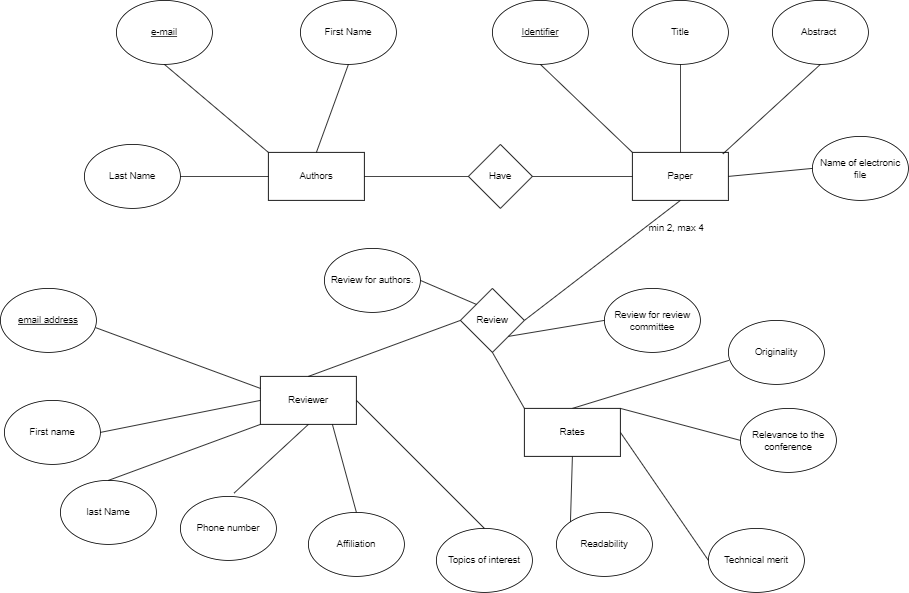

The diagram above was exported from draw.io. Its source (the exported page's mxGraphModel, read from the mxfile embedded in the PNG):
<mxGraphModel dx="1668" dy="537" grid="1" gridSize="10" guides="1" tooltips="1" connect="1" arrows="1" fold="1" page="1" pageScale="1" pageWidth="850" pageHeight="1100" math="0" shadow="0">
  <root>
    <mxCell id="0" />
    <mxCell id="1" parent="0" />
    <mxCell id="zqZopTpQVkexcX6rCxnn-1" value="Authors" style="rounded=0;whiteSpace=wrap;html=1;" parent="1" vertex="1">
      <mxGeometry x="-90" y="240" width="120" height="60" as="geometry" />
    </mxCell>
    <mxCell id="zqZopTpQVkexcX6rCxnn-2" value="Last Name" style="ellipse;whiteSpace=wrap;html=1;" parent="1" vertex="1">
      <mxGeometry x="-320" y="230" width="120" height="80" as="geometry" />
    </mxCell>
    <mxCell id="zqZopTpQVkexcX6rCxnn-3" value="First Name" style="ellipse;whiteSpace=wrap;html=1;" parent="1" vertex="1">
      <mxGeometry x="-50" y="50" width="120" height="80" as="geometry" />
    </mxCell>
    <mxCell id="zqZopTpQVkexcX6rCxnn-4" value="&lt;u&gt;e-mail&lt;/u&gt;" style="ellipse;whiteSpace=wrap;html=1;" parent="1" vertex="1">
      <mxGeometry x="-280" y="50" width="120" height="80" as="geometry" />
    </mxCell>
    <mxCell id="zqZopTpQVkexcX6rCxnn-5" value="" style="endArrow=none;html=1;rounded=0;entryX=0.5;entryY=1;entryDx=0;entryDy=0;exitX=0.5;exitY=0;exitDx=0;exitDy=0;" parent="1" source="zqZopTpQVkexcX6rCxnn-1" target="zqZopTpQVkexcX6rCxnn-3" edge="1">
      <mxGeometry width="50" height="50" relative="1" as="geometry">
        <mxPoint x="90" y="400" as="sourcePoint" />
        <mxPoint x="140" y="350" as="targetPoint" />
      </mxGeometry>
    </mxCell>
    <mxCell id="zqZopTpQVkexcX6rCxnn-6" value="" style="endArrow=none;html=1;rounded=0;entryX=0.5;entryY=1;entryDx=0;entryDy=0;exitX=0;exitY=0;exitDx=0;exitDy=0;" parent="1" source="zqZopTpQVkexcX6rCxnn-1" target="zqZopTpQVkexcX6rCxnn-4" edge="1">
      <mxGeometry width="50" height="50" relative="1" as="geometry">
        <mxPoint x="90" y="400" as="sourcePoint" />
        <mxPoint x="140" y="350" as="targetPoint" />
      </mxGeometry>
    </mxCell>
    <mxCell id="zqZopTpQVkexcX6rCxnn-7" value="" style="endArrow=none;html=1;rounded=0;entryX=1;entryY=0.5;entryDx=0;entryDy=0;exitX=0;exitY=0.5;exitDx=0;exitDy=0;" parent="1" source="zqZopTpQVkexcX6rCxnn-1" target="zqZopTpQVkexcX6rCxnn-2" edge="1">
      <mxGeometry width="50" height="50" relative="1" as="geometry">
        <mxPoint x="90" y="400" as="sourcePoint" />
        <mxPoint x="140" y="350" as="targetPoint" />
      </mxGeometry>
    </mxCell>
    <mxCell id="zqZopTpQVkexcX6rCxnn-8" value="Paper" style="rounded=0;whiteSpace=wrap;html=1;" parent="1" vertex="1">
      <mxGeometry x="365" y="240" width="120" height="60" as="geometry" />
    </mxCell>
    <mxCell id="zqZopTpQVkexcX6rCxnn-9" value="First name" style="ellipse;whiteSpace=wrap;html=1;" parent="1" vertex="1">
      <mxGeometry x="-420" y="550" width="120" height="80" as="geometry" />
    </mxCell>
    <mxCell id="zqZopTpQVkexcX6rCxnn-10" value="&lt;u&gt;email address&lt;/u&gt;" style="ellipse;whiteSpace=wrap;html=1;" parent="1" vertex="1">
      <mxGeometry x="-425" y="410" width="120" height="80" as="geometry" />
    </mxCell>
    <mxCell id="zqZopTpQVkexcX6rCxnn-11" value="Name of electronic file" style="ellipse;whiteSpace=wrap;html=1;" parent="1" vertex="1">
      <mxGeometry x="590" y="220" width="120" height="80" as="geometry" />
    </mxCell>
    <mxCell id="zqZopTpQVkexcX6rCxnn-12" value="Abstract&amp;nbsp;" style="ellipse;whiteSpace=wrap;html=1;" parent="1" vertex="1">
      <mxGeometry x="540" y="50" width="120" height="80" as="geometry" />
    </mxCell>
    <mxCell id="zqZopTpQVkexcX6rCxnn-13" value="Title" style="ellipse;whiteSpace=wrap;html=1;" parent="1" vertex="1">
      <mxGeometry x="365" y="50" width="120" height="80" as="geometry" />
    </mxCell>
    <mxCell id="zqZopTpQVkexcX6rCxnn-14" value="&lt;u&gt;Identifier&lt;/u&gt;" style="ellipse;whiteSpace=wrap;html=1;" parent="1" vertex="1">
      <mxGeometry x="190" y="50" width="120" height="80" as="geometry" />
    </mxCell>
    <mxCell id="zqZopTpQVkexcX6rCxnn-16" value="" style="endArrow=none;html=1;rounded=0;entryX=0;entryY=0.5;entryDx=0;entryDy=0;exitX=1;exitY=0.5;exitDx=0;exitDy=0;" parent="1" source="zqZopTpQVkexcX6rCxnn-8" target="zqZopTpQVkexcX6rCxnn-11" edge="1">
      <mxGeometry width="50" height="50" relative="1" as="geometry">
        <mxPoint x="380" y="390" as="sourcePoint" />
        <mxPoint x="430" y="340" as="targetPoint" />
      </mxGeometry>
    </mxCell>
    <mxCell id="zqZopTpQVkexcX6rCxnn-17" value="" style="endArrow=none;html=1;rounded=0;entryX=0.5;entryY=1;entryDx=0;entryDy=0;exitX=0.942;exitY=0.033;exitDx=0;exitDy=0;exitPerimeter=0;" parent="1" source="zqZopTpQVkexcX6rCxnn-8" target="zqZopTpQVkexcX6rCxnn-12" edge="1">
      <mxGeometry width="50" height="50" relative="1" as="geometry">
        <mxPoint x="380" y="390" as="sourcePoint" />
        <mxPoint x="430" y="340" as="targetPoint" />
      </mxGeometry>
    </mxCell>
    <mxCell id="zqZopTpQVkexcX6rCxnn-18" value="" style="endArrow=none;html=1;rounded=0;entryX=0.5;entryY=1;entryDx=0;entryDy=0;exitX=0.5;exitY=0;exitDx=0;exitDy=0;" parent="1" source="zqZopTpQVkexcX6rCxnn-8" target="zqZopTpQVkexcX6rCxnn-13" edge="1">
      <mxGeometry width="50" height="50" relative="1" as="geometry">
        <mxPoint x="380" y="390" as="sourcePoint" />
        <mxPoint x="430" y="340" as="targetPoint" />
      </mxGeometry>
    </mxCell>
    <mxCell id="zqZopTpQVkexcX6rCxnn-19" value="" style="endArrow=none;html=1;rounded=0;entryX=0.5;entryY=1;entryDx=0;entryDy=0;exitX=0;exitY=0;exitDx=0;exitDy=0;" parent="1" source="zqZopTpQVkexcX6rCxnn-8" target="zqZopTpQVkexcX6rCxnn-14" edge="1">
      <mxGeometry width="50" height="50" relative="1" as="geometry">
        <mxPoint x="380" y="390" as="sourcePoint" />
        <mxPoint x="430" y="340" as="targetPoint" />
      </mxGeometry>
    </mxCell>
    <mxCell id="zqZopTpQVkexcX6rCxnn-20" value="Reviewer" style="rounded=0;whiteSpace=wrap;html=1;" parent="1" vertex="1">
      <mxGeometry x="-100" y="520" width="120" height="60" as="geometry" />
    </mxCell>
    <mxCell id="zqZopTpQVkexcX6rCxnn-21" value="last Name" style="ellipse;whiteSpace=wrap;html=1;" parent="1" vertex="1">
      <mxGeometry x="-350" y="650" width="120" height="80" as="geometry" />
    </mxCell>
    <mxCell id="zqZopTpQVkexcX6rCxnn-23" value="Affiliation" style="ellipse;whiteSpace=wrap;html=1;" parent="1" vertex="1">
      <mxGeometry x="-40" y="690" width="120" height="80" as="geometry" />
    </mxCell>
    <mxCell id="zqZopTpQVkexcX6rCxnn-24" value="Topics of interest" style="ellipse;whiteSpace=wrap;html=1;" parent="1" vertex="1">
      <mxGeometry x="120" y="710" width="120" height="80" as="geometry" />
    </mxCell>
    <mxCell id="zqZopTpQVkexcX6rCxnn-25" value="Phone number" style="ellipse;whiteSpace=wrap;html=1;" parent="1" vertex="1">
      <mxGeometry x="-200" y="670" width="120" height="80" as="geometry" />
    </mxCell>
    <mxCell id="zqZopTpQVkexcX6rCxnn-26" value="" style="endArrow=none;html=1;rounded=0;entryX=0.992;entryY=0.613;entryDx=0;entryDy=0;entryPerimeter=0;exitX=0;exitY=0.25;exitDx=0;exitDy=0;" parent="1" source="zqZopTpQVkexcX6rCxnn-20" target="zqZopTpQVkexcX6rCxnn-10" edge="1">
      <mxGeometry width="50" height="50" relative="1" as="geometry">
        <mxPoint x="20" y="500" as="sourcePoint" />
        <mxPoint x="70" y="450" as="targetPoint" />
      </mxGeometry>
    </mxCell>
    <mxCell id="zqZopTpQVkexcX6rCxnn-27" value="" style="endArrow=none;html=1;rounded=0;exitX=1;exitY=0.5;exitDx=0;exitDy=0;entryX=0;entryY=0.5;entryDx=0;entryDy=0;" parent="1" source="zqZopTpQVkexcX6rCxnn-9" target="zqZopTpQVkexcX6rCxnn-20" edge="1">
      <mxGeometry width="50" height="50" relative="1" as="geometry">
        <mxPoint x="-180" y="550" as="sourcePoint" />
        <mxPoint x="-130" y="500" as="targetPoint" />
      </mxGeometry>
    </mxCell>
    <mxCell id="zqZopTpQVkexcX6rCxnn-28" value="" style="endArrow=none;html=1;rounded=0;exitX=0.5;exitY=0;exitDx=0;exitDy=0;entryX=0;entryY=1;entryDx=0;entryDy=0;" parent="1" source="zqZopTpQVkexcX6rCxnn-21" target="zqZopTpQVkexcX6rCxnn-20" edge="1">
      <mxGeometry width="50" height="50" relative="1" as="geometry">
        <mxPoint x="-150" y="580" as="sourcePoint" />
        <mxPoint x="-100" y="530" as="targetPoint" />
      </mxGeometry>
    </mxCell>
    <mxCell id="zqZopTpQVkexcX6rCxnn-29" value="" style="endArrow=none;html=1;rounded=0;entryX=0.5;entryY=1;entryDx=0;entryDy=0;exitX=0.558;exitY=-0.05;exitDx=0;exitDy=0;exitPerimeter=0;" parent="1" source="zqZopTpQVkexcX6rCxnn-25" target="zqZopTpQVkexcX6rCxnn-20" edge="1">
      <mxGeometry width="50" height="50" relative="1" as="geometry">
        <mxPoint x="-30" y="620" as="sourcePoint" />
        <mxPoint x="20" y="570" as="targetPoint" />
      </mxGeometry>
    </mxCell>
    <mxCell id="zqZopTpQVkexcX6rCxnn-30" value="" style="endArrow=none;html=1;rounded=0;entryX=0.75;entryY=1;entryDx=0;entryDy=0;exitX=0.5;exitY=0;exitDx=0;exitDy=0;" parent="1" source="zqZopTpQVkexcX6rCxnn-23" target="zqZopTpQVkexcX6rCxnn-20" edge="1">
      <mxGeometry width="50" height="50" relative="1" as="geometry">
        <mxPoint x="90" y="620" as="sourcePoint" />
        <mxPoint x="140" y="570" as="targetPoint" />
      </mxGeometry>
    </mxCell>
    <mxCell id="zqZopTpQVkexcX6rCxnn-31" value="" style="endArrow=none;html=1;rounded=0;entryX=1;entryY=0.5;entryDx=0;entryDy=0;exitX=0.5;exitY=0;exitDx=0;exitDy=0;" parent="1" source="zqZopTpQVkexcX6rCxnn-24" target="zqZopTpQVkexcX6rCxnn-20" edge="1">
      <mxGeometry width="50" height="50" relative="1" as="geometry">
        <mxPoint x="210" y="600" as="sourcePoint" />
        <mxPoint x="260" y="550" as="targetPoint" />
      </mxGeometry>
    </mxCell>
    <mxCell id="zqZopTpQVkexcX6rCxnn-34" value="Relevance to the conference" style="ellipse;whiteSpace=wrap;html=1;" parent="1" vertex="1">
      <mxGeometry x="500" y="560" width="120" height="80" as="geometry" />
    </mxCell>
    <mxCell id="zqZopTpQVkexcX6rCxnn-35" value="Originality" style="ellipse;whiteSpace=wrap;html=1;" parent="1" vertex="1">
      <mxGeometry x="485" y="450" width="120" height="80" as="geometry" />
    </mxCell>
    <mxCell id="zqZopTpQVkexcX6rCxnn-36" value="Readability" style="ellipse;whiteSpace=wrap;html=1;" parent="1" vertex="1">
      <mxGeometry x="270" y="690" width="120" height="80" as="geometry" />
    </mxCell>
    <mxCell id="zqZopTpQVkexcX6rCxnn-37" value="Technical merit" style="ellipse;whiteSpace=wrap;html=1;" parent="1" vertex="1">
      <mxGeometry x="460" y="710" width="120" height="80" as="geometry" />
    </mxCell>
    <mxCell id="zqZopTpQVkexcX6rCxnn-38" value="" style="endArrow=none;html=1;rounded=0;entryX=0;entryY=0.5;entryDx=0;entryDy=0;exitX=1;exitY=0.5;exitDx=0;exitDy=0;" parent="1" source="-c6Avc2T14FUVwKYjQPM-1" target="zqZopTpQVkexcX6rCxnn-37" edge="1">
      <mxGeometry width="50" height="50" relative="1" as="geometry">
        <mxPoint x="425" y="540" as="sourcePoint" />
        <mxPoint x="460" y="450" as="targetPoint" />
      </mxGeometry>
    </mxCell>
    <mxCell id="zqZopTpQVkexcX6rCxnn-39" value="" style="endArrow=none;html=1;rounded=0;entryX=0;entryY=0;entryDx=0;entryDy=0;exitX=0.5;exitY=1;exitDx=0;exitDy=0;" parent="1" source="-c6Avc2T14FUVwKYjQPM-1" target="zqZopTpQVkexcX6rCxnn-36" edge="1">
      <mxGeometry width="50" height="50" relative="1" as="geometry">
        <mxPoint x="405" y="560" as="sourcePoint" />
        <mxPoint x="460" y="450" as="targetPoint" />
      </mxGeometry>
    </mxCell>
    <mxCell id="zqZopTpQVkexcX6rCxnn-40" value="" style="endArrow=none;html=1;rounded=0;entryX=0.005;entryY=0.625;entryDx=0;entryDy=0;exitX=0.5;exitY=0;exitDx=0;exitDy=0;entryPerimeter=0;" parent="1" source="-c6Avc2T14FUVwKYjQPM-1" target="zqZopTpQVkexcX6rCxnn-35" edge="1">
      <mxGeometry width="50" height="50" relative="1" as="geometry">
        <mxPoint x="385" y="500" as="sourcePoint" />
        <mxPoint x="460" y="450" as="targetPoint" />
      </mxGeometry>
    </mxCell>
    <mxCell id="zqZopTpQVkexcX6rCxnn-41" value="" style="endArrow=none;html=1;rounded=0;exitX=1;exitY=0;exitDx=0;exitDy=0;entryX=0;entryY=0.5;entryDx=0;entryDy=0;" parent="1" source="-c6Avc2T14FUVwKYjQPM-1" target="zqZopTpQVkexcX6rCxnn-34" edge="1">
      <mxGeometry width="50" height="50" relative="1" as="geometry">
        <mxPoint x="405" y="480" as="sourcePoint" />
        <mxPoint x="280" y="360" as="targetPoint" />
      </mxGeometry>
    </mxCell>
    <mxCell id="zqZopTpQVkexcX6rCxnn-42" value="Have" style="rhombus;whiteSpace=wrap;html=1;" parent="1" vertex="1">
      <mxGeometry x="160" y="230" width="80" height="80" as="geometry" />
    </mxCell>
    <mxCell id="zqZopTpQVkexcX6rCxnn-44" value="" style="endArrow=none;html=1;rounded=0;entryX=1;entryY=0.5;entryDx=0;entryDy=0;exitX=0;exitY=0.5;exitDx=0;exitDy=0;" parent="1" source="zqZopTpQVkexcX6rCxnn-42" target="zqZopTpQVkexcX6rCxnn-1" edge="1">
      <mxGeometry width="50" height="50" relative="1" as="geometry">
        <mxPoint x="260" y="380" as="sourcePoint" />
        <mxPoint x="310" y="330" as="targetPoint" />
      </mxGeometry>
    </mxCell>
    <mxCell id="zqZopTpQVkexcX6rCxnn-45" value="" style="endArrow=none;html=1;rounded=0;entryX=0;entryY=0.5;entryDx=0;entryDy=0;exitX=1;exitY=0.5;exitDx=0;exitDy=0;" parent="1" source="zqZopTpQVkexcX6rCxnn-42" target="zqZopTpQVkexcX6rCxnn-8" edge="1">
      <mxGeometry width="50" height="50" relative="1" as="geometry">
        <mxPoint x="260" y="380" as="sourcePoint" />
        <mxPoint x="310" y="330" as="targetPoint" />
      </mxGeometry>
    </mxCell>
    <mxCell id="zqZopTpQVkexcX6rCxnn-46" value="" style="endArrow=none;html=1;rounded=0;entryX=0.5;entryY=1;entryDx=0;entryDy=0;exitX=1;exitY=0.5;exitDx=0;exitDy=0;" parent="1" source="kg2QXHPR6Lkuq9LB_svR-5" target="zqZopTpQVkexcX6rCxnn-8" edge="1">
      <mxGeometry width="50" height="50" relative="1" as="geometry">
        <mxPoint x="360" y="500" as="sourcePoint" />
        <mxPoint x="310" y="330" as="targetPoint" />
      </mxGeometry>
    </mxCell>
    <mxCell id="kg2QXHPR6Lkuq9LB_svR-1" value="min 2, max 4" style="text;html=1;strokeColor=none;fillColor=none;align=center;verticalAlign=middle;whiteSpace=wrap;rounded=0;" parent="1" vertex="1">
      <mxGeometry x="380" y="320" width="80" height="30" as="geometry" />
    </mxCell>
    <mxCell id="kg2QXHPR6Lkuq9LB_svR-5" value="Review" style="rhombus;whiteSpace=wrap;html=1;" parent="1" vertex="1">
      <mxGeometry x="150" y="410" width="80" height="80" as="geometry" />
    </mxCell>
    <mxCell id="-c6Avc2T14FUVwKYjQPM-1" value="Rates" style="rounded=0;whiteSpace=wrap;html=1;" vertex="1" parent="1">
      <mxGeometry x="230" y="560" width="120" height="60" as="geometry" />
    </mxCell>
    <mxCell id="-c6Avc2T14FUVwKYjQPM-2" value="" style="endArrow=none;html=1;rounded=0;entryX=0;entryY=0;entryDx=0;entryDy=0;exitX=0.5;exitY=1;exitDx=0;exitDy=0;" edge="1" parent="1" source="kg2QXHPR6Lkuq9LB_svR-5" target="-c6Avc2T14FUVwKYjQPM-1">
      <mxGeometry width="50" height="50" relative="1" as="geometry">
        <mxPoint x="220" y="560" as="sourcePoint" />
        <mxPoint x="270" y="510" as="targetPoint" />
      </mxGeometry>
    </mxCell>
    <mxCell id="-c6Avc2T14FUVwKYjQPM-3" value="" style="endArrow=none;html=1;rounded=0;exitX=0.5;exitY=0;exitDx=0;exitDy=0;entryX=0;entryY=0.5;entryDx=0;entryDy=0;" edge="1" parent="1" source="zqZopTpQVkexcX6rCxnn-20" target="kg2QXHPR6Lkuq9LB_svR-5">
      <mxGeometry width="50" height="50" relative="1" as="geometry">
        <mxPoint x="220" y="560" as="sourcePoint" />
        <mxPoint x="270" y="510" as="targetPoint" />
      </mxGeometry>
    </mxCell>
    <mxCell id="-c6Avc2T14FUVwKYjQPM-4" value="Review for authors." style="ellipse;whiteSpace=wrap;html=1;" vertex="1" parent="1">
      <mxGeometry x="-20" y="360" width="120" height="80" as="geometry" />
    </mxCell>
    <mxCell id="-c6Avc2T14FUVwKYjQPM-5" value="Review for review committee" style="ellipse;whiteSpace=wrap;html=1;" vertex="1" parent="1">
      <mxGeometry x="330" y="410" width="120" height="80" as="geometry" />
    </mxCell>
    <mxCell id="-c6Avc2T14FUVwKYjQPM-6" value="" style="endArrow=none;html=1;rounded=0;entryX=0;entryY=0.5;entryDx=0;entryDy=0;exitX=1;exitY=1;exitDx=0;exitDy=0;" edge="1" parent="1" source="kg2QXHPR6Lkuq9LB_svR-5" target="-c6Avc2T14FUVwKYjQPM-5">
      <mxGeometry width="50" height="50" relative="1" as="geometry">
        <mxPoint x="220" y="550" as="sourcePoint" />
        <mxPoint x="270" y="500" as="targetPoint" />
      </mxGeometry>
    </mxCell>
    <mxCell id="-c6Avc2T14FUVwKYjQPM-7" value="" style="endArrow=none;html=1;rounded=0;entryX=0;entryY=0;entryDx=0;entryDy=0;exitX=1;exitY=0.5;exitDx=0;exitDy=0;" edge="1" parent="1" source="-c6Avc2T14FUVwKYjQPM-4" target="kg2QXHPR6Lkuq9LB_svR-5">
      <mxGeometry width="50" height="50" relative="1" as="geometry">
        <mxPoint x="220" y="550" as="sourcePoint" />
        <mxPoint x="270" y="500" as="targetPoint" />
      </mxGeometry>
    </mxCell>
  </root>
</mxGraphModel>